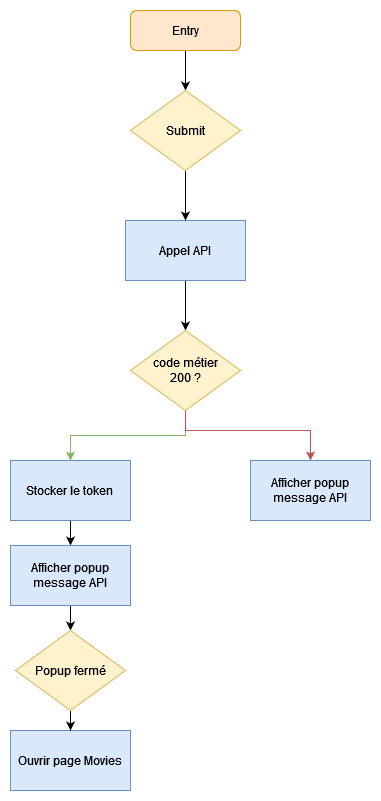

The diagram above was exported from draw.io. Its source (the exported page's mxGraphModel, read from the mxfile embedded in the PNG):
<mxGraphModel dx="1062" dy="573" grid="1" gridSize="10" guides="1" tooltips="1" connect="1" arrows="1" fold="1" page="1" pageScale="1" pageWidth="827" pageHeight="1169" math="0" shadow="0">
  <root>
    <mxCell id="0" />
    <mxCell id="1" parent="0" />
    <mxCell id="RTp6vBXmISs6i3nemkdl-23" style="edgeStyle=orthogonalEdgeStyle;rounded=0;orthogonalLoop=1;jettySize=auto;html=1;" edge="1" parent="1" source="RTp6vBXmISs6i3nemkdl-1" target="RTp6vBXmISs6i3nemkdl-22">
      <mxGeometry relative="1" as="geometry" />
    </mxCell>
    <mxCell id="RTp6vBXmISs6i3nemkdl-1" value="Entry" style="rounded=1;whiteSpace=wrap;html=1;fillColor=#ffe6cc;strokeColor=#d79b00;" vertex="1" parent="1">
      <mxGeometry x="340" y="70" width="110" height="40" as="geometry" />
    </mxCell>
    <mxCell id="RTp6vBXmISs6i3nemkdl-21" style="edgeStyle=orthogonalEdgeStyle;rounded=0;orthogonalLoop=1;jettySize=auto;html=1;" edge="1" parent="1" source="RTp6vBXmISs6i3nemkdl-2" target="RTp6vBXmISs6i3nemkdl-3">
      <mxGeometry relative="1" as="geometry" />
    </mxCell>
    <mxCell id="RTp6vBXmISs6i3nemkdl-2" value="Appel API" style="rounded=0;whiteSpace=wrap;html=1;fillColor=#dae8fc;strokeColor=#6c8ebf;" vertex="1" parent="1">
      <mxGeometry x="335" y="280" width="120" height="60" as="geometry" />
    </mxCell>
    <mxCell id="RTp6vBXmISs6i3nemkdl-7" style="edgeStyle=orthogonalEdgeStyle;rounded=0;orthogonalLoop=1;jettySize=auto;html=1;fillColor=#d5e8d4;strokeColor=#82b366;" edge="1" parent="1" source="RTp6vBXmISs6i3nemkdl-3" target="RTp6vBXmISs6i3nemkdl-4">
      <mxGeometry relative="1" as="geometry" />
    </mxCell>
    <mxCell id="RTp6vBXmISs6i3nemkdl-19" style="edgeStyle=orthogonalEdgeStyle;rounded=0;orthogonalLoop=1;jettySize=auto;html=1;entryX=0.5;entryY=0;entryDx=0;entryDy=0;fillColor=#f8cecc;strokeColor=#b85450;" edge="1" parent="1" source="RTp6vBXmISs6i3nemkdl-3" target="RTp6vBXmISs6i3nemkdl-15">
      <mxGeometry relative="1" as="geometry">
        <Array as="points">
          <mxPoint x="395" y="490" />
          <mxPoint x="520" y="490" />
        </Array>
      </mxGeometry>
    </mxCell>
    <mxCell id="RTp6vBXmISs6i3nemkdl-3" value="&lt;div&gt;code métier&lt;/div&gt;&lt;div&gt;200 ?&lt;/div&gt;" style="rhombus;whiteSpace=wrap;html=1;fillColor=#fff2cc;strokeColor=#d6b656;" vertex="1" parent="1">
      <mxGeometry x="340" y="390" width="110" height="80" as="geometry" />
    </mxCell>
    <mxCell id="RTp6vBXmISs6i3nemkdl-8" style="edgeStyle=orthogonalEdgeStyle;rounded=0;orthogonalLoop=1;jettySize=auto;html=1;" edge="1" parent="1" source="RTp6vBXmISs6i3nemkdl-4" target="RTp6vBXmISs6i3nemkdl-5">
      <mxGeometry relative="1" as="geometry" />
    </mxCell>
    <mxCell id="RTp6vBXmISs6i3nemkdl-4" value="&lt;div&gt;Stocker le token&lt;br&gt;&lt;/div&gt;" style="rounded=0;whiteSpace=wrap;html=1;fillColor=#dae8fc;strokeColor=#6c8ebf;" vertex="1" parent="1">
      <mxGeometry x="220" y="520" width="120" height="60" as="geometry" />
    </mxCell>
    <mxCell id="RTp6vBXmISs6i3nemkdl-10" style="edgeStyle=orthogonalEdgeStyle;rounded=0;orthogonalLoop=1;jettySize=auto;html=1;" edge="1" parent="1" source="RTp6vBXmISs6i3nemkdl-5" target="RTp6vBXmISs6i3nemkdl-9">
      <mxGeometry relative="1" as="geometry" />
    </mxCell>
    <mxCell id="RTp6vBXmISs6i3nemkdl-5" value="Afficher popup message API" style="rounded=0;whiteSpace=wrap;html=1;fillColor=#dae8fc;strokeColor=#6c8ebf;" vertex="1" parent="1">
      <mxGeometry x="220" y="605" width="120" height="60" as="geometry" />
    </mxCell>
    <mxCell id="RTp6vBXmISs6i3nemkdl-6" value="Ouvrir page Movies" style="rounded=0;whiteSpace=wrap;html=1;fillColor=#dae8fc;strokeColor=#6c8ebf;" vertex="1" parent="1">
      <mxGeometry x="220" y="790" width="120" height="60" as="geometry" />
    </mxCell>
    <mxCell id="RTp6vBXmISs6i3nemkdl-11" style="edgeStyle=orthogonalEdgeStyle;rounded=0;orthogonalLoop=1;jettySize=auto;html=1;" edge="1" parent="1" source="RTp6vBXmISs6i3nemkdl-9" target="RTp6vBXmISs6i3nemkdl-6">
      <mxGeometry relative="1" as="geometry" />
    </mxCell>
    <mxCell id="RTp6vBXmISs6i3nemkdl-9" value="Popup fermé" style="rhombus;whiteSpace=wrap;html=1;fillColor=#fff2cc;strokeColor=#d6b656;" vertex="1" parent="1">
      <mxGeometry x="225" y="690" width="110" height="80" as="geometry" />
    </mxCell>
    <mxCell id="RTp6vBXmISs6i3nemkdl-15" value="Afficher popup message API" style="rounded=0;whiteSpace=wrap;html=1;fillColor=#dae8fc;strokeColor=#6c8ebf;" vertex="1" parent="1">
      <mxGeometry x="460" y="520" width="120" height="60" as="geometry" />
    </mxCell>
    <mxCell id="RTp6vBXmISs6i3nemkdl-25" style="edgeStyle=orthogonalEdgeStyle;rounded=0;orthogonalLoop=1;jettySize=auto;html=1;" edge="1" parent="1" source="RTp6vBXmISs6i3nemkdl-22" target="RTp6vBXmISs6i3nemkdl-2">
      <mxGeometry relative="1" as="geometry" />
    </mxCell>
    <mxCell id="RTp6vBXmISs6i3nemkdl-22" value="Submit" style="rhombus;whiteSpace=wrap;html=1;fillColor=#fff2cc;strokeColor=#d6b656;" vertex="1" parent="1">
      <mxGeometry x="340" y="150" width="110" height="80" as="geometry" />
    </mxCell>
  </root>
</mxGraphModel>